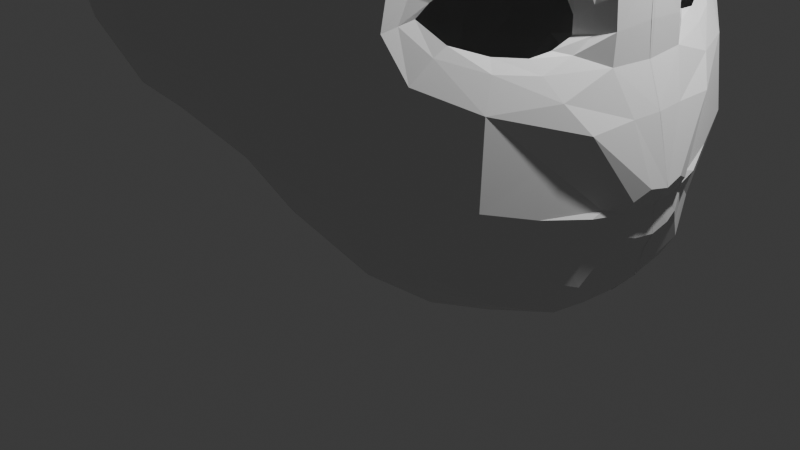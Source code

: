 # Source: Head.blend  (saved by Blender 4.4.32; exported with 4.5.12 LTS)
import bpy
from mathutils import Matrix  # noqa: F401  (used for matrix-valued properties, if any)

bpy.ops.wm.read_factory_settings(use_empty=True)
scene = bpy.context.scene
scene.name = 'Scene'

# ---- collections
col_collection = bpy.data.collections.new('Collection'); scene.collection.children.link(col_collection)

# ---- materials (node trees are filled in below, after node groups)
mat_material = bpy.data.materials.new('Material')
mat_material.alpha_threshold = 0.0
mat_material.roughness = 0.5
mat_material.line_color = (0.0, 0.0, 0.0, 1.0)

# ---- material node trees
mat_material.use_nodes = True; mat_material.node_tree.nodes.clear()
_N = mat_material.node_tree.nodes; _L = mat_material.node_tree.links
n0 = _N.new('ShaderNodeOutputMaterial'); n0.name = 'Material Output'; n0.location = (300, 300)
n1 = _N.new('ShaderNodeBsdfPrincipled'); n1.name = 'Principled BSDF'; n1.location = (10, 300)
n1.inputs[3].default_value = 1.45
_L.new(n1.outputs[0], n0.inputs[0])
n0.is_active_output = True

# ---- world
world_world = bpy.data.worlds.new('World'); scene.world = world_world
world_world.use_nodes = True; world_world.node_tree.nodes.clear()
_N = world_world.node_tree.nodes; _L = world_world.node_tree.links
n0 = _N.new('ShaderNodeOutputWorld'); n0.name = 'World Output'; n0.location = (300, 300)
n1 = _N.new('ShaderNodeBackground'); n1.name = 'Background'; n1.location = (10, 300)
n1.inputs[0].default_value = (0.05088, 0.05088, 0.05088, 1.0)
_L.new(n1.outputs[0], n0.inputs[0])
n0.is_active_output = True
world_world.color = (0.05088, 0.05088, 0.05088)
world_world.sun_shadow_jitter_overblur = 0.0

# ---- cameras
cam_camera = bpy.data.cameras.new('Camera')
cam_camera.clip_end = 100.0
cam_camera.ortho_scale = 7.314

# ---- lights
light_light = bpy.data.lights.new('Light', 'POINT')
light_light.energy = 1000.0
light_light.shadow_soft_size = 0.1

# ---- meshes
me_cube = bpy.data.meshes.new('Cube')
me_cube.from_pydata([(1.015, 1.028, 0.8949), (1.232, 0.9297, -1.409), (-1.0, 1.0, 1.008), (-0.8691, 1.0, -0.759), (-0.9787, 0.7623, -0.8793), (-1.042, 0.4841, -0.9285), (-1.087, 0.0002706, -0.9501), (0.9548, 1.096, -1.426), (0.5288, 1.199, -1.206), (0.08226, 1.225, -0.9264), (-0.2621, 1.199, -0.9123), (-0.5526, 1.123, -0.8577), (1.114, 1.123, 0.6632), (1.204, 1.163, 0.1576), (1.221, 1.25, -0.1768), (1.26, 1.132, -0.4156), (1.254, 1.033, -1.217), (-1.113, 1.123, 0.7264), (-1.176, 1.199, 0.4235), (-1.159, 1.225, 0.03206), (-1.109, 1.199, -0.3876), (-1.015, 1.123, -0.5705), (1.066, 0.7754, 1.035), (1.155, 0.4987, 1.135), (1.181, 0.0003266, 1.16), (-1.225, 0.0002705, 1.233), (-1.199, 0.4183, 1.207), (-1.123, 0.6912, 1.131), (-0.6493, 1.123, 1.095), (-0.3494, 1.199, 1.139), (-0.02424, 1.225, 1.16), (0.3286, 1.199, 1.134), (0.6787, 1.101, 1.056), (1.565, -0.00785, -1.677), (1.537, 0.4318, -1.649), (1.456, 0.7073, -1.543), (-0.6741, 1.307, -0.6693), (-0.3522, 1.422, -0.7313), (0.04612, 1.461, -0.7455), (0.4999, 1.422, -0.8776), (0.8898, 1.261, -1.055), (-0.7553, 1.446, -0.4091), (-0.4213, 1.6, -0.3786), (0.009084, 1.653, -0.4105), (0.4886, 1.6, -0.4531), (0.9021, 1.446, -0.4691), (-0.7774, 1.5, 0.0164), (-0.4356, 1.673, 0.002307), (0.0, 1.732, -0.005159), (0.4508, 1.673, -0.008714), (0.8693, 1.5, -0.05435), (-0.7664, 1.446, 0.4606), (-0.4228, 1.6, 0.489), (0.0, 1.653, 0.5041), (0.4348, 1.6, 0.4771), (0.8364, 1.446, 0.3785), (-0.7232, 1.307, 0.8087), (-0.3963, 1.422, 0.8603), (-0.01241, 1.461, 0.8831), (0.39, 1.422, 0.8566), (0.7691, 1.307, 0.7668), (1.513, 0.668, -1.383), (1.645, 0.3931, -1.483), (1.686, 0.000967, -1.547), (1.459, 0.8811, -0.5533), (1.599, 0.5409, -0.5453), (1.647, -0.004862, -0.4537), (1.212, 1.206, -0.009586), (1.474, 0.3583, -0.3103), (1.625, -0.004499, -0.04513), (1.365, 0.8381, 0.2892), (1.52, 0.5142, 0.2962), (1.572, -0.006369, 0.2887), (1.298, 0.8173, 0.69), (1.335, 0.5298, 0.7517), (1.374, -1.957e-08, 0.7744), (-0.6706, 0.7837, -1.015), (-0.7482, 0.468, -1.133), (-0.7746, 6.877e-08, -1.174), (-0.3497, 0.8445, -1.135), (-0.4076, 0.5016, -1.291), (-0.4271, 5.527e-08, -1.344), (0.07309, 0.866, -1.196), (0.06857, 0.5137, -1.367), (0.06736, 3.25e-08, -1.426), (0.5573, 0.8445, -1.441), (0.5842, 0.5016, -1.591), (0.594, -2.981e-08, -1.643), (1.058, 0.7837, -1.655), (1.147, 0.468, -1.786), (1.173, -9.636e-08, -1.825), (-1.344, 3.977e-08, -0.7786), (-1.305, 0.468, -0.7502), (-1.196, 0.7837, -0.6805), (-1.563, -1.53e-09, -0.489), (-1.511, 0.5016, -0.472), (-1.357, 0.8445, -0.4171), (-1.647, 2.578e-09, 0.01919), (-1.589, 0.5137, 0.02055), (-1.422, 0.866, 0.02567), (-1.629, -1.264e-08, 0.5768), (-1.576, 0.5016, 0.5593), (-1.422, 0.8445, 0.5069), (-1.449, -1.836e-08, 0.9558), (-1.41, 0.468, 0.9293), (-1.296, 0.7837, 0.8513), (0.7314, 0.793, 1.264), (0.866, 0.468, 1.357), (0.892, 3.015e-08, 1.396), (0.4108, 0.8445, 1.381), (0.4623, 0.5016, 1.536), (0.4799, 1.372e-08, 1.588), (-0.02424, 0.866, 1.435), (-0.02424, 0.5137, 1.608), (-0.02424, -8.683e-09, 1.667), (-0.4412, 0.8445, 1.384), (-0.4983, 0.5016, 1.538), (-0.5176, -3.083e-08, 1.59), (-0.7695, 0.7837, 1.277), (-0.8441, 0.468, 1.39), (-0.8694, -4.325e-08, 1.428), (-1.075, 0.211, -0.9372), (1.168, 0.2429, 1.147), (-1.212, 0.211, 1.22), (1.551, 0.2191, -1.672), (1.667, 0.1734, -1.517), (1.626, 0.2493, -0.4457), (1.614, 0.2395, -0.1336), (1.555, 0.2595, 0.1373), (1.354, 0.2456, 0.7627), (-0.7614, 0.2291, -1.153), (-0.4174, 0.2414, -1.317), (0.06796, 0.2459, -1.396), (0.5891, 0.2415, -1.617), (1.16, 0.2291, -1.805), (-1.324, 0.2291, -0.7644), (-1.537, 0.2414, -0.4805), (-1.618, 0.246, 0.01987), (-1.602, 0.2414, 0.568), (-1.43, 0.2291, 0.9426), (0.879, 0.2291, 1.377), (0.4711, 0.2414, 1.562), (-0.02424, 0.2459, 1.638), (-0.5079, 0.2414, 1.564), (-0.8567, 0.2292, 1.409), (1.28, 0.9407, -0.04205), (1.221, 1.061, -0.1538), (1.282, 0.9368, -0.276), (1.372, 0.7694, -0.3406), (1.449, 0.6076, -0.366), (1.622, 0.2366, -0.2892), (1.641, -0.01216, -0.2711), (1.352, 0.7979, 0.02902), (1.425, 0.6068, 0.04749), (1.471, 0.4892, -0.3525), (1.477, 0.3639, -0.2159), (1.451, 0.4469, -0.03924), (-1.167, 1.212, 0.2278), (-0.7719, 1.473, 0.2385), (-0.4292, 1.637, 0.2456), (0.0, 1.692, 0.2495), (0.4428, 1.637, 0.2342), (0.8528, 1.473, 0.1621), (-1.638, -5.031e-09, 0.298), (-1.583, 0.5077, 0.2899), (-1.422, 0.8553, 0.2663), (-1.61, 0.2437, 0.294), (1.25, 1.011, -0.09053), (1.543, 0.3055, -0.1711), (1.276, 1.009, -0.3161), (1.335, 0.818, 0.1171), (1.221, 1.155, -0.1653), (1.265, 1.018, 0.03641), (1.526, 0.4077, -0.3778), (1.512, 0.5882, -0.4326), (1.547, 0.3028, -0.3056), (1.489, 0.3836, 0.03732), (1.416, 0.8005, -0.4009), (1.449, 0.5605, 0.1298), (1.231, 1.108, -0.05006), (1.677, 0.3352, -1.189), (1.734, 0.2114, -1.25), (1.751, 0.128, -1.276), (1.76, -0.002997, -1.294), (1.698, 0.3333, -1.084), (1.773, 0.2044, -1.059), (1.802, 0.1151, -1.012), (1.813, 0.0007753, -1.035), (1.257, 1.122, -0.8975), (-1.062, 1.161, -0.4791), (-0.7147, 1.377, -0.5392), (-0.3868, 1.511, -0.555), (0.0276, 1.557, -0.578), (0.4943, 1.511, -0.6654), (0.896, 1.354, -0.7618), (1.486, 0.9274, -0.979), (-1.454, 1.912e-08, -0.6338), (-1.408, 0.4848, -0.6111), (-1.276, 0.8141, -0.5488), (-1.431, 0.2353, -0.6225), (1.696, 0.4006, -1.106), (1.733, 0.191, -1.136), (1.753, -0.003816, -1.141), (1.743, 0.1148, -1.14), (1.595, 0.4975, -1.267), (1.578, 0.6072, -0.8184), (1.714, 0.1768, -0.6827), (1.691, 0.4396, -0.6967), (1.73, -0.004749, -0.6819), (1.689, 0.2955, -1.346), (1.709, 0.1426, -1.368), (1.723, -0.003721, -1.38), (1.591, 0.6478, -1.066)], [], [(105, 27, 2, 17), (60, 32, 0, 12), (7, 40, 16, 1), (194, 45, 15, 188), (45, 50, 14, 15), (162, 55, 13, 67), (55, 60, 12, 13), (3, 21, 36, 11), (11, 36, 37, 10), (10, 37, 38, 9), (9, 38, 39, 8), (8, 39, 40, 7), (189, 20, 41, 190), (190, 41, 42, 191), (191, 42, 43, 192), (192, 43, 44, 193), (193, 44, 45, 194), (20, 19, 46, 41), (41, 46, 47, 42), (42, 47, 48, 43), (43, 48, 49, 44), (44, 49, 50, 45), (157, 18, 51, 158), (158, 51, 52, 159), (159, 52, 53, 160), (160, 53, 54, 161), (161, 54, 55, 162), (18, 17, 56, 51), (51, 56, 57, 52), (52, 57, 58, 53), (53, 58, 59, 54), (54, 59, 60, 55), (17, 2, 28, 56), (56, 28, 29, 57), (57, 29, 30, 58), (58, 30, 31, 59), (59, 31, 32, 60), (1, 16, 61, 35), (35, 61, 62, 34), (124, 125, 63, 33), (188, 15, 64, 195), (206, 208, 187, 186), (207, 206, 186, 185), (177, 169, 147, 148), (176, 168, 155, 156), (150, 127, 69, 151), (169, 171, 146, 147), (172, 170, 152, 145), (127, 128, 72, 69), (13, 12, 73, 70), (70, 73, 74, 71), (128, 129, 75, 72), (12, 0, 22, 73), (73, 22, 23, 74), (129, 122, 24, 75), (3, 11, 76, 4), (4, 76, 77, 5), (121, 130, 78, 6), (11, 10, 79, 76), (76, 79, 80, 77), (130, 131, 81, 78), (10, 9, 82, 79), (79, 82, 83, 80), (131, 132, 84, 81), (9, 8, 85, 82), (82, 85, 86, 83), (132, 133, 87, 84), (8, 7, 88, 85), (85, 88, 89, 86), (133, 134, 90, 87), (7, 1, 35, 88), (88, 35, 34, 89), (134, 124, 33, 90), (4, 93, 21, 3), (198, 96, 20, 189), (96, 99, 19, 20), (165, 102, 18, 157), (102, 105, 17, 18), (121, 135, 92, 5), (5, 92, 93, 4), (199, 136, 95, 197), (197, 95, 96, 198), (136, 137, 98, 95), (95, 98, 99, 96), (166, 138, 101, 164), (164, 101, 102, 165), (138, 139, 104, 101), (101, 104, 105, 102), (139, 123, 26, 104), (104, 26, 27, 105), (0, 32, 106, 22), (22, 106, 107, 23), (122, 140, 108, 24), (32, 31, 109, 106), (106, 109, 110, 107), (140, 141, 111, 108), (31, 30, 112, 109), (109, 112, 113, 110), (141, 142, 114, 111), (30, 29, 115, 112), (112, 115, 116, 113), (142, 143, 117, 114), (29, 28, 118, 115), (115, 118, 119, 116), (143, 144, 120, 117), (28, 2, 27, 118), (118, 27, 26, 119), (144, 123, 25, 120), (119, 26, 123, 144), (116, 119, 144, 143), (113, 116, 143, 142), (110, 113, 142, 141), (107, 110, 141, 140), (23, 107, 140, 122), (103, 25, 123, 139), (100, 103, 139, 138), (163, 100, 138, 166), (94, 97, 137, 136), (196, 94, 136, 199), (6, 91, 135, 121), (89, 34, 124, 134), (86, 89, 134, 133), (83, 86, 133, 132), (80, 83, 132, 131), (77, 80, 131, 130), (5, 77, 130, 121), (74, 23, 122, 129), (71, 74, 129, 128), (179, 172, 145, 167), (173, 174, 149, 154), (212, 205, 184, 200), (34, 62, 125, 124), (137, 166, 164, 98), (98, 164, 165, 99), (97, 163, 166, 137), (171, 179, 167, 146), (126, 150, 151, 66), (168, 175, 68, 155), (178, 176, 156, 153), (170, 178, 153, 152), (175, 173, 154, 68), (174, 177, 148, 149), (99, 165, 157, 19), (49, 161, 162, 50), (48, 160, 161, 49), (47, 159, 160, 48), (46, 158, 159, 47), (19, 157, 158, 46), (50, 162, 67, 14), (65, 64, 177, 174), (150, 126, 173, 175), (70, 71, 178, 170), (71, 128, 176, 178), (127, 150, 175, 168), (14, 67, 179, 171), (126, 65, 174, 173), (67, 13, 172, 179), (13, 70, 170, 172), (15, 14, 171, 169), (128, 127, 168, 176), (64, 15, 169, 177), (200, 184, 185, 201), (203, 186, 187, 202), (201, 185, 186, 203), (209, 204, 180, 181), (210, 209, 181, 182), (205, 207, 185, 184), (211, 210, 182, 183), (181, 201, 203, 182), (182, 203, 202, 183), (180, 200, 201, 181), (204, 212, 200, 180), (91, 196, 199, 135), (92, 197, 198, 93), (135, 199, 197, 92), (93, 198, 189, 21), (16, 188, 195, 61), (39, 193, 194, 40), (38, 192, 193, 39), (37, 191, 192, 38), (36, 190, 191, 37), (21, 189, 190, 36), (40, 194, 188, 16), (61, 195, 212, 204), (63, 125, 210, 211), (64, 65, 207, 205), (125, 62, 209, 210), (62, 61, 204, 209), (195, 64, 205, 212), (65, 126, 206, 207), (126, 66, 208, 206)])
_uv = me_cube.uv_layers.new(name='UVMap')
_uv.uv.foreach_set('vector', [0.5833, 0.2083, 0.625, 0.2083, 0.625, 0.25, 0.5833, 0.25, 0.5833, 0.4583, 0.625, 0.4519, 0.6156, 0.5, 0.5833, 0.5, 0.375, 0.4583, 0.4167, 0.4583, 0.4167, 0.5, 0.375, 0.5, 0.4375, 0.4583, 0.4583, 0.4583, 0.4583, 0.5, 0.4375, 0.5, 0.4583, 0.4583, 0.5, 0.4583, 0.5, 0.5, 0.4583, 0.5, 0.5208, 0.4583, 0.5417, 0.4583, 0.5417, 0.5, 0.5208, 0.5, 0.5417, 0.4583, 0.5833, 0.4583, 0.5833, 0.5, 0.5417, 0.5, 0.375, 0.25, 0.4167, 0.25, 0.4167, 0.2917, 0.375, 0.2917, 0.375, 0.2917, 0.4167, 0.2917, 0.4167, 0.3333, 0.375, 0.3333, 0.375, 0.3333, 0.4167, 0.3333, 0.4167, 0.375, 0.375, 0.375, 0.375, 0.375, 0.4167, 0.375, 0.4167, 0.4167, 0.375, 0.4167, 0.375, 0.4167, 0.4167, 0.4167, 0.4167, 0.4583, 0.375, 0.4583, 0.4375, 0.25, 0.4583, 0.25, 0.4583, 0.2917, 0.4375, 0.2917, 0.4375, 0.2917, 0.4583, 0.2917, 0.4583, 0.3333, 0.4375, 0.3333, 0.4375, 0.3333, 0.4583, 0.3333, 0.4583, 0.375, 0.4375, 0.375, 0.4375, 0.375, 0.4583, 0.375, 0.4583, 0.4167, 0.4375, 0.4167, 0.4375, 0.4167, 0.4583, 0.4167, 0.4583, 0.4583, 0.4375, 0.4583, 0.4583, 0.25, 0.5, 0.25, 0.5, 0.2917, 0.4583, 0.2917, 0.4583, 0.2917, 0.5, 0.2917, 0.5, 0.3333, 0.4583, 0.3333, 0.4583, 0.3333, 0.5, 0.3333, 0.5, 0.375, 0.4583, 0.375, 0.4583, 0.375, 0.5, 0.375, 0.5, 0.4167, 0.4583, 0.4167, 0.4583, 0.4167, 0.5, 0.4167, 0.5, 0.4583, 0.4583, 0.4583, 0.5208, 0.25, 0.5417, 0.25, 0.5417, 0.2917, 0.5208, 0.2917, 0.5208, 0.2917, 0.5417, 0.2917, 0.5417, 0.3333, 0.5208, 0.3333, 0.5208, 0.3333, 0.5417, 0.3333, 0.5417, 0.375, 0.5208, 0.375, 0.5208, 0.375, 0.5417, 0.375, 0.5417, 0.4167, 0.5208, 0.4167, 0.5208, 0.4167, 0.5417, 0.4167, 0.5417, 0.4583, 0.5208, 0.4583, 0.5417, 0.25, 0.5833, 0.25, 0.5833, 0.2917, 0.5417, 0.2917, 0.5417, 0.2917, 0.5833, 0.2917, 0.5833, 0.3333, 0.5417, 0.3333, 0.5417, 0.3333, 0.5833, 0.3333, 0.5833, 0.375, 0.5417, 0.375, 0.5417, 0.375, 0.5833, 0.375, 0.5833, 0.4167, 0.5417, 0.4167, 0.5417, 0.4167, 0.5833, 0.4167, 0.5833, 0.4583, 0.5417, 0.4583, 0.5833, 0.25, 0.625, 0.25, 0.625, 0.2917, 0.5833, 0.2917, 0.5833, 0.2917, 0.625, 0.2917, 0.625, 0.3333, 0.5833, 0.3333, 0.5833, 0.3333, 0.625, 0.3333, 0.625, 0.375, 0.5833, 0.375, 0.5833, 0.375, 0.625, 0.375, 0.625, 0.4167, 0.5833, 0.4167, 0.5833, 0.4167, 0.625, 0.4167, 0.625, 0.4519, 0.5833, 0.4583, 0.375, 0.5, 0.4167, 0.5, 0.4167, 0.5417, 0.375, 0.5417, 0.375, 0.5417, 0.4167, 0.5417, 0.4167, 0.5833, 0.375, 0.5833, 0.375, 0.6042, 0.4167, 0.6042, 0.4167, 0.625, 0.375, 0.625, 0.4375, 0.5, 0.4583, 0.5, 0.4583, 0.5417, 0.4375, 0.5417, 0.4583, 0.6042, 0.4583, 0.625, 0.4583, 0.625, 0.4583, 0.6042, 0.4583, 0.5833, 0.4583, 0.6042, 0.4583, 0.6042, 0.4583, 0.5833, 0.4583, 0.5417, 0.4583, 0.5, 0.4583, 0.5, 0.4583, 0.5417, 0.5417, 0.6042, 0.5, 0.6042, 0.5, 0.6042, 0.5417, 0.6042, 0.4792, 0.6042, 0.5, 0.6042, 0.5, 0.625, 0.4792, 0.625, 0.4583, 0.5, 0.5, 0.5, 0.5, 0.5, 0.4583, 0.5, 0.5417, 0.5, 0.5417, 0.5417, 0.5417, 0.5417, 0.5417, 0.5, 0.5, 0.6042, 0.5417, 0.6042, 0.5417, 0.625, 0.5, 0.625, 0.5417, 0.5, 0.5833, 0.5, 0.5833, 0.5417, 0.5417, 0.5417, 0.5417, 0.5417, 0.5833, 0.5417, 0.5833, 0.5833, 0.5417, 0.5833, 0.5417, 0.6042, 0.5833, 0.6042, 0.5833, 0.625, 0.5417, 0.625, 0.5833, 0.5, 0.6156, 0.5, 0.625, 0.5314, 0.5833, 0.5417, 0.5833, 0.5417, 0.625, 0.5314, 0.625, 0.5833, 0.5833, 0.5833, 0.5833, 0.6042, 0.625, 0.6042, 0.625, 0.625, 0.5833, 0.625, 0.125, 0.5, 0.1667, 0.5, 0.1667, 0.5417, 0.125, 0.5417, 0.125, 0.5417, 0.1667, 0.5417, 0.1667, 0.5833, 0.125, 0.5833, 0.125, 0.6042, 0.1667, 0.6042, 0.1667, 0.625, 0.125, 0.625, 0.1667, 0.5, 0.2083, 0.5, 0.2083, 0.5417, 0.1667, 0.5417, 0.1667, 0.5417, 0.2083, 0.5417, 0.2083, 0.5833, 0.1667, 0.5833, 0.1667, 0.6042, 0.2083, 0.6042, 0.2083, 0.625, 0.1667, 0.625, 0.2083, 0.5, 0.25, 0.5, 0.25, 0.5417, 0.2083, 0.5417, 0.2083, 0.5417, 0.25, 0.5417, 0.25, 0.5833, 0.2083, 0.5833, 0.2083, 0.6042, 0.25, 0.6042, 0.25, 0.625, 0.2083, 0.625, 0.25, 0.5, 0.2917, 0.5, 0.2917, 0.5417, 0.25, 0.5417, 0.25, 0.5417, 0.2917, 0.5417, 0.2917, 0.5833, 0.25, 0.5833, 0.25, 0.6042, 0.2917, 0.6042, 0.2917, 0.625, 0.25, 0.625, 0.2917, 0.5, 0.3333, 0.5, 0.3333, 0.5417, 0.2917, 0.5417, 0.2917, 0.5417, 0.3333, 0.5417, 0.3333, 0.5833, 0.2917, 0.5833, 0.2917, 0.6042, 0.3333, 0.6042, 0.3333, 0.625, 0.2917, 0.625, 0.3333, 0.5, 0.375, 0.5, 0.375, 0.5417, 0.3333, 0.5417, 0.3333, 0.5417, 0.375, 0.5417, 0.375, 0.5833, 0.3333, 0.5833, 0.3333, 0.6042, 0.375, 0.6042, 0.375, 0.625, 0.3333, 0.625, 0.375, 0.2083, 0.4167, 0.2083, 0.4167, 0.25, 0.375, 0.25, 0.4375, 0.2083, 0.4583, 0.2083, 0.4583, 0.25, 0.4375, 0.25, 0.4583, 0.2083, 0.5, 0.2083, 0.5, 0.25, 0.4583, 0.25, 0.5208, 0.2083, 0.5417, 0.2083, 0.5417, 0.25, 0.5208, 0.25, 0.5417, 0.2083, 0.5833, 0.2083, 0.5833, 0.25, 0.5417, 0.25, 0.375, 0.1458, 0.4167, 0.1458, 0.4167, 0.1667, 0.375, 0.1667, 0.375, 0.1667, 0.4167, 0.1667, 0.4167, 0.2083, 0.375, 0.2083, 0.4375, 0.1458, 0.4583, 0.1458, 0.4583, 0.1667, 0.4375, 0.1667, 0.4375, 0.1667, 0.4583, 0.1667, 0.4583, 0.2083, 0.4375, 0.2083, 0.4583, 0.1458, 0.5, 0.1458, 0.5, 0.1667, 0.4583, 0.1667, 0.4583, 0.1667, 0.5, 0.1667, 0.5, 0.2083, 0.4583, 0.2083, 0.5208, 0.1458, 0.5417, 0.1458, 0.5417, 0.1667, 0.5208, 0.1667, 0.5208, 0.1667, 0.5417, 0.1667, 0.5417, 0.2083, 0.5208, 0.2083, 0.5417, 0.1458, 0.5833, 0.1458, 0.5833, 0.1667, 0.5417, 0.1667, 0.5417, 0.1667, 0.5833, 0.1667, 0.5833, 0.2083, 0.5417, 0.2083, 0.5833, 0.1458, 0.625, 0.1458, 0.625, 0.1667, 0.5833, 0.1667, 0.5833, 0.1667, 0.625, 0.1667, 0.625, 0.2083, 0.5833, 0.2083, 0.6156, 0.5, 0.6731, 0.5, 0.6731, 0.5417, 0.625, 0.5314, 0.625, 0.5314, 0.6731, 0.5417, 0.6667, 0.5833, 0.625, 0.5833, 0.625, 0.6042, 0.6667, 0.6042, 0.6667, 0.625, 0.625, 0.625, 0.6731, 0.5, 0.7083, 0.5, 0.7083, 0.5417, 0.6731, 0.5417, 0.6731, 0.5417, 0.7083, 0.5417, 0.7083, 0.5833, 0.6667, 0.5833, 0.6667, 0.6042, 0.7083, 0.6042, 0.7083, 0.625, 0.6667, 0.625, 0.7083, 0.5, 0.75, 0.5, 0.75, 0.5417, 0.7083, 0.5417, 0.7083, 0.5417, 0.75, 0.5417, 0.75, 0.5833, 0.7083, 0.5833, 0.7083, 0.6042, 0.75, 0.6042, 0.75, 0.625, 0.7083, 0.625, 0.75, 0.5, 0.7917, 0.5, 0.7917, 0.5417, 0.75, 0.5417, 0.75, 0.5417, 0.7917, 0.5417, 0.7917, 0.5833, 0.75, 0.5833, 0.75, 0.6042, 0.7917, 0.6042, 0.7917, 0.625, 0.75, 0.625, 0.7917, 0.5, 0.8333, 0.5, 0.8333, 0.5417, 0.7917, 0.5417, 0.7917, 0.5417, 0.8333, 0.5417, 0.8333, 0.5833, 0.7917, 0.5833, 0.7917, 0.6042, 0.8333, 0.6042, 0.8333, 0.625, 0.7917, 0.625, 0.8333, 0.5, 0.875, 0.5, 0.875, 0.5417, 0.8333, 0.5417, 0.8333, 0.5417, 0.875, 0.5417, 0.875, 0.5833, 0.8333, 0.5833, 0.8333, 0.6042, 0.875, 0.6042, 0.875, 0.625, 0.8333, 0.625, 0.8333, 0.5833, 0.875, 0.5833, 0.875, 0.6042, 0.8333, 0.6042, 0.7917, 0.5833, 0.8333, 0.5833, 0.8333, 0.6042, 0.7917, 0.6042, 0.75, 0.5833, 0.7917, 0.5833, 0.7917, 0.6042, 0.75, 0.6042, 0.7083, 0.5833, 0.75, 0.5833, 0.75, 0.6042, 0.7083, 0.6042, 0.6667, 0.5833, 0.7083, 0.5833, 0.7083, 0.6042, 0.6667, 0.6042, 0.625, 0.5833, 0.6667, 0.5833, 0.6667, 0.6042, 0.625, 0.6042, 0.5833, 0.125, 0.625, 0.125, 0.625, 0.1458, 0.5833, 0.1458, 0.5417, 0.125, 0.5833, 0.125, 0.5833, 0.1458, 0.5417, 0.1458, 0.5208, 0.125, 0.5417, 0.125, 0.5417, 0.1458, 0.5208, 0.1458, 0.4583, 0.125, 0.5, 0.125, 0.5, 0.1458, 0.4583, 0.1458, 0.4375, 0.125, 0.4583, 0.125, 0.4583, 0.1458, 0.4375, 0.1458, 0.375, 0.125, 0.4167, 0.125, 0.4167, 0.1458, 0.375, 0.1458, 0.3333, 0.5833, 0.375, 0.5833, 0.375, 0.6042, 0.3333, 0.6042, 0.2917, 0.5833, 0.3333, 0.5833, 0.3333, 0.6042, 0.2917, 0.6042, 0.25, 0.5833, 0.2917, 0.5833, 0.2917, 0.6042, 0.25, 0.6042, 0.2083, 0.5833, 0.25, 0.5833, 0.25, 0.6042, 0.2083, 0.6042, 0.1667, 0.5833, 0.2083, 0.5833, 0.2083, 0.6042, 0.1667, 0.6042, 0.125, 0.5833, 0.1667, 0.5833, 0.1667, 0.6042, 0.125, 0.6042, 0.5833, 0.5833, 0.625, 0.5833, 0.625, 0.6042, 0.5833, 0.6042, 0.5417, 0.5833, 0.5833, 0.5833, 0.5833, 0.6042, 0.5417, 0.6042, 0.5208, 0.5, 0.5417, 0.5, 0.5417, 0.5, 0.5208, 0.5, 0.4583, 0.6042, 0.4583, 0.5833, 0.4583, 0.5833, 0.4583, 0.6042, 0.4375, 0.5417, 0.4583, 0.5417, 0.4583, 0.5417, 0.4375, 0.5417, 0.375, 0.5833, 0.4167, 0.5833, 0.4167, 0.6042, 0.375, 0.6042, 0.5, 0.1458, 0.5208, 0.1458, 0.5208, 0.1667, 0.5, 0.1667, 0.5, 0.1667, 0.5208, 0.1667, 0.5208, 0.2083, 0.5, 0.2083, 0.5, 0.125, 0.5208, 0.125, 0.5208, 0.1458, 0.5, 0.1458, 0.5, 0.5, 0.5208, 0.5, 0.5208, 0.5, 0.5, 0.5, 0.4583, 0.6042, 0.4792, 0.6042, 0.4792, 0.625, 0.4583, 0.625, 0.5, 0.6042, 0.4792, 0.6042, 0.4792, 0.6042, 0.5, 0.6042, 0.5417, 0.5833, 0.5417, 0.6042, 0.5417, 0.6042, 0.5417, 0.5833, 0.5417, 0.5417, 0.5417, 0.5833, 0.5417, 0.5833, 0.5417, 0.5417, 0.4792, 0.6042, 0.4583, 0.6042, 0.4583, 0.6042, 0.4792, 0.6042, 0.4583, 0.5833, 0.4583, 0.5417, 0.4583, 0.5417, 0.4583, 0.5833, 0.5, 0.2083, 0.5208, 0.2083, 0.5208, 0.25, 0.5, 0.25, 0.5, 0.4167, 0.5208, 0.4167, 0.5208, 0.4583, 0.5, 0.4583, 0.5, 0.375, 0.5208, 0.375, 0.5208, 0.4167, 0.5, 0.4167, 0.5, 0.3333, 0.5208, 0.3333, 0.5208, 0.375, 0.5, 0.375, 0.5, 0.2917, 0.5208, 0.2917, 0.5208, 0.3333, 0.5, 0.3333, 0.5, 0.25, 0.5208, 0.25, 0.5208, 0.2917, 0.5, 0.2917, 0.5, 0.4583, 0.5208, 0.4583, 0.5208, 0.5, 0.5, 0.5, 0.4583, 0.5833, 0.4583, 0.5417, 0.4583, 0.5417, 0.4583, 0.5833, 0.4792, 0.6042, 0.4583, 0.6042, 0.4583, 0.6042, 0.4792, 0.6042, 0.5417, 0.5417, 0.5417, 0.5833, 0.5417, 0.5833, 0.5417, 0.5417, 0.5417, 0.5833, 0.5417, 0.6042, 0.5417, 0.6042, 0.5417, 0.5833, 0.5, 0.6042, 0.4792, 0.6042, 0.4792, 0.6042, 0.5, 0.6042, 0.5, 0.5, 0.5208, 0.5, 0.5208, 0.5, 0.5, 0.5, 0.4583, 0.6042, 0.4583, 0.5833, 0.4583, 0.5833, 0.4583, 0.6042, 0.5208, 0.5, 0.5417, 0.5, 0.5417, 0.5, 0.5208, 0.5, 0.5417, 0.5, 0.5417, 0.5417, 0.5417, 0.5417, 0.5417, 0.5, 0.4583, 0.5, 0.5, 0.5, 0.5, 0.5, 0.4583, 0.5, 0.5417, 0.6042, 0.5, 0.6042, 0.5, 0.6042, 0.5417, 0.6042, 0.4583, 0.5417, 0.4583, 0.5, 0.4583, 0.5, 0.4583, 0.5417, 0.4375, 0.5417, 0.4583, 0.5417, 0.4583, 0.5833, 0.4375, 0.5833, 0.4375, 0.6042, 0.4583, 0.6042, 0.4583, 0.625, 0.4375, 0.625, 0.4375, 0.5833, 0.4583, 0.5833, 0.4583, 0.6042, 0.4375, 0.6042, 0.4167, 0.5833, 0.4167, 0.5417, 0.4167, 0.5417, 0.4167, 0.5833, 0.4167, 0.6042, 0.4167, 0.5833, 0.4167, 0.5833, 0.4167, 0.6042, 0.4583, 0.5417, 0.4583, 0.5833, 0.4583, 0.5833, 0.4583, 0.5417, 0.4167, 0.625, 0.4167, 0.6042, 0.4167, 0.6042, 0.4167, 0.625, 0.4167, 0.5833, 0.4375, 0.5833, 0.4375, 0.6042, 0.4167, 0.6042, 0.4167, 0.6042, 0.4375, 0.6042, 0.4375, 0.625, 0.4167, 0.625, 0.4167, 0.5417, 0.4375, 0.5417, 0.4375, 0.5833, 0.4167, 0.5833, 0.4167, 0.5417, 0.4375, 0.5417, 0.4375, 0.5417, 0.4167, 0.5417, 0.4167, 0.125, 0.4375, 0.125, 0.4375, 0.1458, 0.4167, 0.1458, 0.4167, 0.1667, 0.4375, 0.1667, 0.4375, 0.2083, 0.4167, 0.2083, 0.4167, 0.1458, 0.4375, 0.1458, 0.4375, 0.1667, 0.4167, 0.1667, 0.4167, 0.2083, 0.4375, 0.2083, 0.4375, 0.25, 0.4167, 0.25, 0.4167, 0.5, 0.4375, 0.5, 0.4375, 0.5417, 0.4167, 0.5417, 0.4167, 0.4167, 0.4375, 0.4167, 0.4375, 0.4583, 0.4167, 0.4583, 0.4167, 0.375, 0.4375, 0.375, 0.4375, 0.4167, 0.4167, 0.4167, 0.4167, 0.3333, 0.4375, 0.3333, 0.4375, 0.375, 0.4167, 0.375, 0.4167, 0.2917, 0.4375, 0.2917, 0.4375, 0.3333, 0.4167, 0.3333, 0.4167, 0.25, 0.4375, 0.25, 0.4375, 0.2917, 0.4167, 0.2917, 0.4167, 0.4583, 0.4375, 0.4583, 0.4375, 0.5, 0.4167, 0.5, 0.4167, 0.5417, 0.4375, 0.5417, 0.4375, 0.5417, 0.4167, 0.5417, 0.4167, 0.625, 0.4167, 0.6042, 0.4167, 0.6042, 0.4167, 0.625, 0.4583, 0.5417, 0.4583, 0.5833, 0.4583, 0.5833, 0.4583, 0.5417, 0.4167, 0.6042, 0.4167, 0.5833, 0.4167, 0.5833, 0.4167, 0.6042, 0.4167, 0.5833, 0.4167, 0.5417, 0.4167, 0.5417, 0.4167, 0.5833, 0.4375, 0.5417, 0.4583, 0.5417, 0.4583, 0.5417, 0.4375, 0.5417, 0.4583, 0.5833, 0.4583, 0.6042, 0.4583, 0.6042, 0.4583, 0.5833, 0.4583, 0.6042, 0.4583, 0.625, 0.4583, 0.625, 0.4583, 0.6042])
me_cube.materials.append(mat_material)
me_cube.use_mirror_vertex_groups = False
me_cube.update()

# ---- objects
ob_cube = bpy.data.objects.new('Cube', me_cube)
ob_light = bpy.data.objects.new('Light', light_light)
ob_camera = bpy.data.objects.new('Camera', cam_camera)

# ---- transforms, parenting, visibility, modifiers, constraints
ob_cube.location = (0.0, 0.0, 3.104)
ob_cube.scale = (1.685, 1.685, 1.685)
ob_cube.lock_rotations_4d = False
ob_cube.empty_display_type = 'ARROWS'
ob_cube.lineart.crease_threshold = 0.0
_m = ob_cube.modifiers.new('Mirror', 'MIRROR')
_m.use_axis = (False, True, False)
ob_light.location = (4.076, 1.005, 5.904)
ob_light.rotation_euler = (0.6503, 0.05522, 1.866)
ob_light.lock_rotations_4d = False
ob_light.empty_display_type = 'ARROWS'
ob_light.color = (0.0, 0.0, 0.0, 0.0)
ob_light.lineart.crease_threshold = 0.0
ob_camera.location = (7.359, -6.926, 4.958)
ob_camera.rotation_euler = (1.109, 0.0, 0.8149)
ob_camera.lock_rotations_4d = False
ob_camera.empty_display_type = 'ARROWS'
ob_camera.color = (0.0, 0.0, 0.0, 0.0)
ob_camera.display_type = 'WIRE'
ob_camera.lineart.crease_threshold = 0.0

# ---- collection membership
col_collection.objects.link(ob_cube)
col_collection.objects.link(ob_light)
col_collection.objects.link(ob_camera)

# ---- scene / render settings (as saved in the file)
scene.camera = ob_camera
scene.frame_start = 1; scene.frame_end = 250; scene.frame_set(159)
scene.render.engine = 'BLENDER_EEVEE_NEXT'
bpy.context.view_layer.update()
